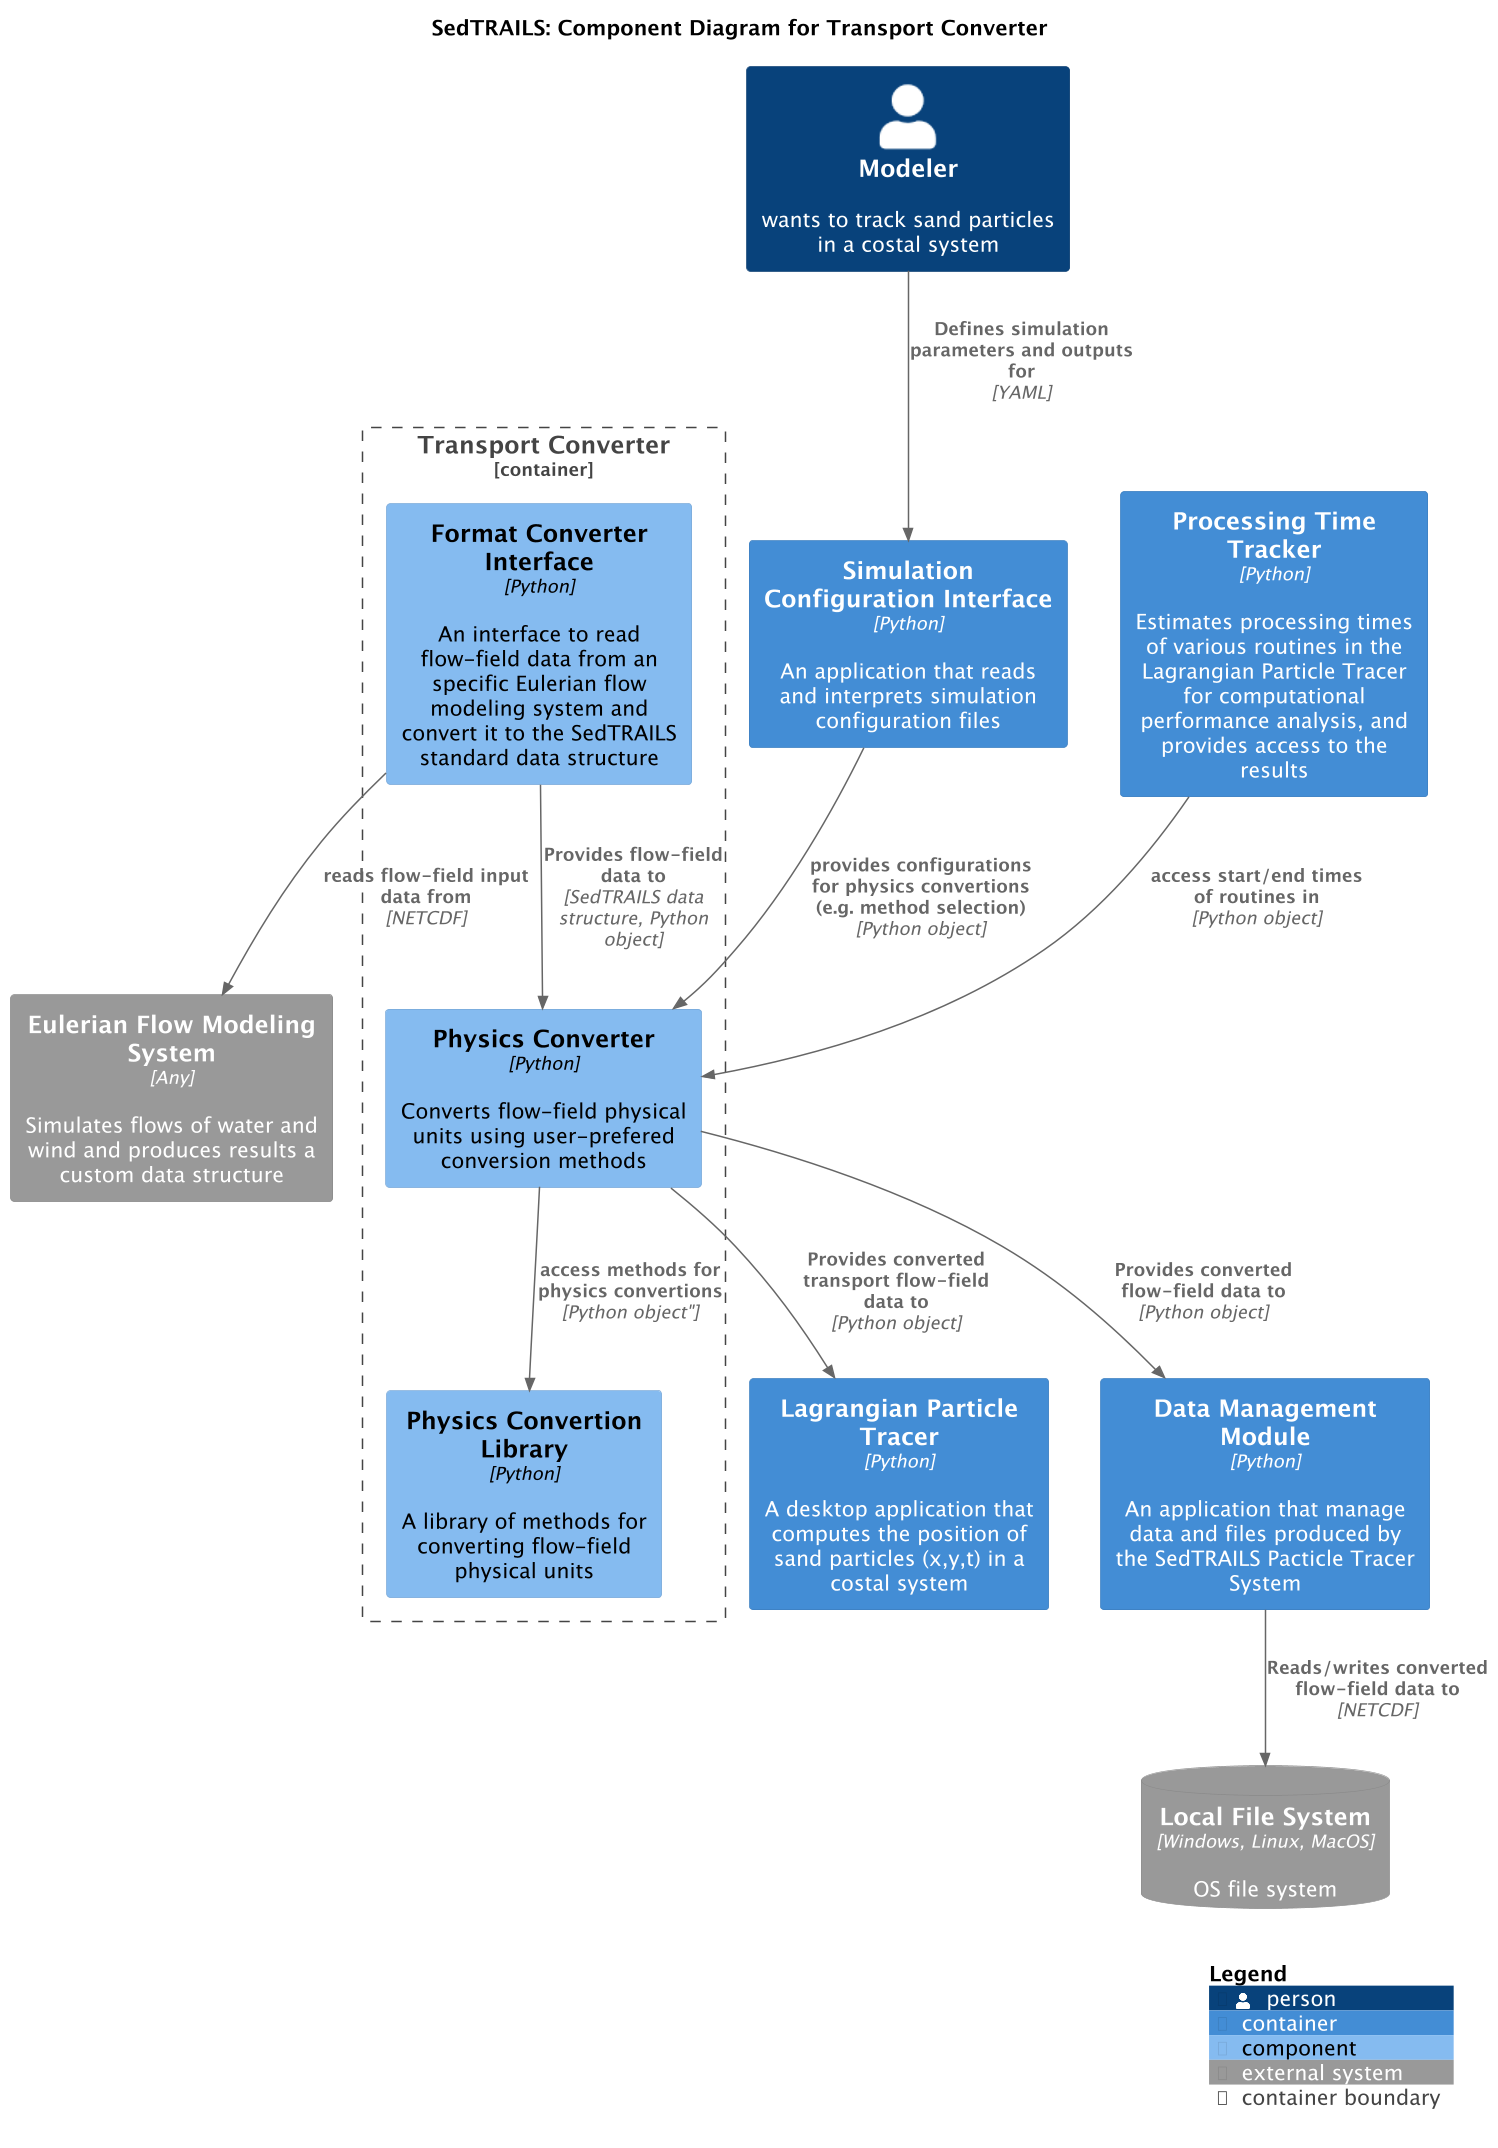

The diagram above was rendered by PlantUML. Its source (embedded in the PNG):
@startuml SedtrailComponentsTransportConverter
!include ./c4/C4_Component.puml

' LAYOUT_LANDSCAPE()

title SedTRAILS: Component Diagram for Transport Converter
scale 1.5

' SHALL THIS ALSO IMPLEMENT PARALLEL PROCESSING?

Person(modeler, "Modeler", "wants to track sand particles in a costal system")

Container(configInterface, "Simulation Configuration Interface", "Python", "An application that reads and interprets simulation configuration files")

Container_Boundary(transportConverter, "Transport Converter"){ 
    
    Component(formatConverter, "Format Converter Interface", "Python", "An interface to read flow-field data from an specific Eulerian flow modeling system and convert it to the SedTRAILS standard data structure")

    Component(physicsConverter, "Physics Converter", "Python", "Converts flow-field physical units using user-prefered conversion methods")
        
    Component(physicsLibrary, "Physics Convertion Library", "Python", "A library of methods for converting flow-field physical units")

    Rel(physicsConverter, physicsLibrary, "access methods for physics convertions", Python object")

    Rel(formatConverter, physicsConverter, "Provides flow-field data to", "SedTRAILS data structure, Python object")
    Rel(modeler, configInterface, "Defines simulation parameters and outputs for", "YAML")
    Rel(configInterface, physicsConverter, "provides configurations for physics convertions (e.g. method selection)", "Python object")
}

Container(processingTimeTracker, "Processing Time Tracker", "Python", "Estimates processing times of various routines in the Lagrangian Particle Tracer for computational performance analysis, and provides access to the results")

Container(particleTracer, "Lagrangian Particle Tracer", "Python", "A desktop application that computes the position of sand particles (x,y,t) in a costal system")

Container(dataManager, "Data Management Module", "Python", "An application that manage data and files produced by the SedTRAILS Pacticle Tracer System")

System_Ext(flowSystem, "Eulerian Flow Modeling System", "Simulates flows of water and wind and produces results a custom data structure", $type="Any")
SystemDb_Ext(fileSystem, "Local File System", "OS file system", $type="Windows, Linux, MacOS")

Rel(physicsConverter, dataManager, "Provides converted flow-field data to", "Python object")
Rel(processingTimeTracker, physicsConverter, "access start/end times of routines in", "Python object")

Rel(physicsConverter, particleTracer, "Provides converted transport flow-field data to", "Python object")
Rel(dataManager, fileSystem, "Reads/writes converted flow-field data to", "NETCDF")

Rel( formatConverter, flowSystem, "reads flow-field input data from", "NETCDF")

SHOW_LEGEND()
@enduml